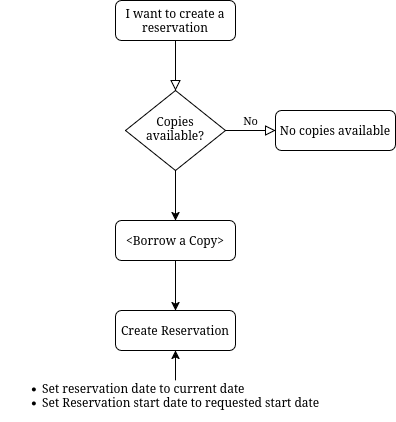

The diagram above was exported from draw.io. Its source (the exported page's mxGraphModel, read from the mxfile embedded in the PNG):
<mxGraphModel dx="983" dy="519" grid="1" gridSize="10" guides="1" tooltips="1" connect="1" arrows="1" fold="1" page="1" pageScale="1" pageWidth="827" pageHeight="1169" math="0" shadow="0">
  <root>
    <mxCell id="WIyWlLk6GJQsqaUBKTNV-0" />
    <mxCell id="WIyWlLk6GJQsqaUBKTNV-1" parent="WIyWlLk6GJQsqaUBKTNV-0" />
    <mxCell id="WIyWlLk6GJQsqaUBKTNV-2" value="" style="rounded=0;html=1;jettySize=auto;orthogonalLoop=1;fontSize=11;endArrow=block;endFill=0;endSize=8;strokeWidth=1;shadow=0;labelBackgroundColor=none;edgeStyle=orthogonalEdgeStyle;" parent="WIyWlLk6GJQsqaUBKTNV-1" source="WIyWlLk6GJQsqaUBKTNV-3" target="WIyWlLk6GJQsqaUBKTNV-6" edge="1">
      <mxGeometry relative="1" as="geometry" />
    </mxCell>
    <mxCell id="WIyWlLk6GJQsqaUBKTNV-3" value="I want to create a reservation" style="rounded=1;whiteSpace=wrap;html=1;fontSize=12;glass=0;strokeWidth=1;shadow=0;" parent="WIyWlLk6GJQsqaUBKTNV-1" vertex="1">
      <mxGeometry x="160" y="80" width="120" height="40" as="geometry" />
    </mxCell>
    <mxCell id="WIyWlLk6GJQsqaUBKTNV-5" value="No" style="edgeStyle=orthogonalEdgeStyle;rounded=0;html=1;jettySize=auto;orthogonalLoop=1;fontSize=11;endArrow=block;endFill=0;endSize=8;strokeWidth=1;shadow=0;labelBackgroundColor=none;" parent="WIyWlLk6GJQsqaUBKTNV-1" source="WIyWlLk6GJQsqaUBKTNV-6" target="WIyWlLk6GJQsqaUBKTNV-7" edge="1">
      <mxGeometry y="10" relative="1" as="geometry">
        <mxPoint as="offset" />
      </mxGeometry>
    </mxCell>
    <mxCell id="rJ8C_WmpO10HNg7LQGrM-0" value="" style="edgeStyle=orthogonalEdgeStyle;rounded=0;orthogonalLoop=1;jettySize=auto;html=1;" edge="1" parent="WIyWlLk6GJQsqaUBKTNV-1" source="WIyWlLk6GJQsqaUBKTNV-6" target="WIyWlLk6GJQsqaUBKTNV-12">
      <mxGeometry relative="1" as="geometry" />
    </mxCell>
    <mxCell id="WIyWlLk6GJQsqaUBKTNV-6" value="Copies available?" style="rhombus;whiteSpace=wrap;html=1;shadow=0;fontFamily=Helvetica;fontSize=12;align=center;strokeWidth=1;spacing=6;spacingTop=-4;" parent="WIyWlLk6GJQsqaUBKTNV-1" vertex="1">
      <mxGeometry x="170" y="170" width="100" height="80" as="geometry" />
    </mxCell>
    <mxCell id="WIyWlLk6GJQsqaUBKTNV-7" value="No copies available" style="rounded=1;whiteSpace=wrap;html=1;fontSize=12;glass=0;strokeWidth=1;shadow=0;" parent="WIyWlLk6GJQsqaUBKTNV-1" vertex="1">
      <mxGeometry x="320" y="190" width="120" height="40" as="geometry" />
    </mxCell>
    <mxCell id="WIyWlLk6GJQsqaUBKTNV-11" value="Create Reservation" style="rounded=1;whiteSpace=wrap;html=1;fontSize=12;glass=0;strokeWidth=1;shadow=0;" parent="WIyWlLk6GJQsqaUBKTNV-1" vertex="1">
      <mxGeometry x="160" y="390" width="120" height="40" as="geometry" />
    </mxCell>
    <mxCell id="rJ8C_WmpO10HNg7LQGrM-1" value="" style="edgeStyle=orthogonalEdgeStyle;rounded=0;orthogonalLoop=1;jettySize=auto;html=1;" edge="1" parent="WIyWlLk6GJQsqaUBKTNV-1" source="WIyWlLk6GJQsqaUBKTNV-12" target="WIyWlLk6GJQsqaUBKTNV-11">
      <mxGeometry relative="1" as="geometry" />
    </mxCell>
    <mxCell id="WIyWlLk6GJQsqaUBKTNV-12" value="&amp;lt;Borrow a Copy&amp;gt;" style="rounded=1;whiteSpace=wrap;html=1;fontSize=12;glass=0;strokeWidth=1;shadow=0;" parent="WIyWlLk6GJQsqaUBKTNV-1" vertex="1">
      <mxGeometry x="160" y="300" width="120" height="40" as="geometry" />
    </mxCell>
    <mxCell id="rJ8C_WmpO10HNg7LQGrM-17" value="" style="edgeStyle=orthogonalEdgeStyle;rounded=0;orthogonalLoop=1;jettySize=auto;html=1;" edge="1" parent="WIyWlLk6GJQsqaUBKTNV-1" source="rJ8C_WmpO10HNg7LQGrM-16" target="WIyWlLk6GJQsqaUBKTNV-11">
      <mxGeometry relative="1" as="geometry" />
    </mxCell>
    <mxCell id="rJ8C_WmpO10HNg7LQGrM-16" value="&lt;ul&gt;&lt;li&gt;Set reservation date to current date&lt;/li&gt;&lt;li&gt;Set Reservation start date to requested start date&lt;/li&gt;&lt;/ul&gt;" style="text;strokeColor=none;align=left;fillColor=none;html=1;verticalAlign=middle;whiteSpace=wrap;rounded=0;" vertex="1" parent="WIyWlLk6GJQsqaUBKTNV-1">
      <mxGeometry x="45" y="460" width="350" height="30" as="geometry" />
    </mxCell>
  </root>
</mxGraphModel>